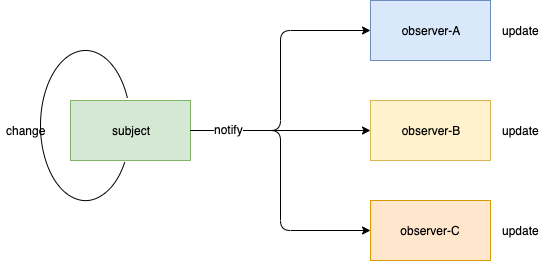

The diagram above was exported from draw.io. Its source (the exported page's mxGraphModel, read from the mxfile embedded in the PNG):
<mxGraphModel dx="1412" dy="780" grid="1" gridSize="10" guides="1" tooltips="1" connect="1" arrows="1" fold="1" page="1" pageScale="1" pageWidth="827" pageHeight="1169" math="0" shadow="0">
  <root>
    <mxCell id="0" />
    <mxCell id="1" parent="0" />
    <mxCell id="AsmOtcdcbocXiu82J_Nh-1" value="subject" style="rounded=0;whiteSpace=wrap;html=1;fillColor=#d5e8d4;strokeColor=#82b366;" vertex="1" parent="1">
      <mxGeometry x="100" y="320" width="120" height="60" as="geometry" />
    </mxCell>
    <mxCell id="AsmOtcdcbocXiu82J_Nh-2" value="observer-A" style="rounded=0;whiteSpace=wrap;html=1;fillColor=#dae8fc;strokeColor=#6c8ebf;" vertex="1" parent="1">
      <mxGeometry x="400" y="220" width="120" height="60" as="geometry" />
    </mxCell>
    <mxCell id="AsmOtcdcbocXiu82J_Nh-3" value="&lt;span style=&quot;white-space: normal&quot;&gt;observer-B&lt;/span&gt;" style="rounded=0;whiteSpace=wrap;html=1;fillColor=#fff2cc;strokeColor=#d6b656;" vertex="1" parent="1">
      <mxGeometry x="400" y="320" width="120" height="60" as="geometry" />
    </mxCell>
    <mxCell id="AsmOtcdcbocXiu82J_Nh-4" value="&lt;span style=&quot;white-space: normal&quot;&gt;observer-C&lt;/span&gt;" style="rounded=0;whiteSpace=wrap;html=1;fillColor=#ffe6cc;strokeColor=#d79b00;" vertex="1" parent="1">
      <mxGeometry x="400" y="420" width="120" height="60" as="geometry" />
    </mxCell>
    <mxCell id="AsmOtcdcbocXiu82J_Nh-14" value="" style="verticalLabelPosition=bottom;verticalAlign=top;html=1;shape=mxgraph.basic.arc;startAngle=0.3305602761774671;endAngle=0.19081726772825341;" vertex="1" parent="1">
      <mxGeometry x="70" y="270" width="90" height="150" as="geometry" />
    </mxCell>
    <mxCell id="AsmOtcdcbocXiu82J_Nh-18" value="change" style="text;html=1;align=center;verticalAlign=middle;resizable=0;points=[];;autosize=1;" vertex="1" parent="1">
      <mxGeometry x="30" y="340" width="50" height="20" as="geometry" />
    </mxCell>
    <mxCell id="AsmOtcdcbocXiu82J_Nh-19" value="" style="edgeStyle=elbowEdgeStyle;elbow=horizontal;endArrow=classic;html=1;entryX=0;entryY=0.5;entryDx=0;entryDy=0;exitX=1;exitY=0.5;exitDx=0;exitDy=0;" edge="1" parent="1" source="AsmOtcdcbocXiu82J_Nh-1" target="AsmOtcdcbocXiu82J_Nh-2">
      <mxGeometry width="50" height="50" relative="1" as="geometry">
        <mxPoint x="200" y="340" as="sourcePoint" />
        <mxPoint x="450" y="280" as="targetPoint" />
        <Array as="points">
          <mxPoint x="310" y="300" />
        </Array>
      </mxGeometry>
    </mxCell>
    <mxCell id="AsmOtcdcbocXiu82J_Nh-21" value="" style="endArrow=classic;html=1;exitX=1;exitY=0.5;exitDx=0;exitDy=0;entryX=0;entryY=0.5;entryDx=0;entryDy=0;" edge="1" parent="1" source="AsmOtcdcbocXiu82J_Nh-1" target="AsmOtcdcbocXiu82J_Nh-3">
      <mxGeometry width="50" height="50" relative="1" as="geometry">
        <mxPoint x="30" y="550" as="sourcePoint" />
        <mxPoint x="80" y="500" as="targetPoint" />
      </mxGeometry>
    </mxCell>
    <mxCell id="AsmOtcdcbocXiu82J_Nh-22" value="" style="edgeStyle=elbowEdgeStyle;elbow=horizontal;endArrow=classic;html=1;entryX=0;entryY=0.5;entryDx=0;entryDy=0;" edge="1" parent="1" target="AsmOtcdcbocXiu82J_Nh-4">
      <mxGeometry width="50" height="50" relative="1" as="geometry">
        <mxPoint x="220" y="350" as="sourcePoint" />
        <mxPoint x="80" y="500" as="targetPoint" />
      </mxGeometry>
    </mxCell>
    <mxCell id="AsmOtcdcbocXiu82J_Nh-23" value="notify" style="text;html=1;align=center;verticalAlign=middle;resizable=0;points=[];;labelBackgroundColor=#ffffff;" vertex="1" connectable="0" parent="AsmOtcdcbocXiu82J_Nh-22">
      <mxGeometry x="-0.7286" y="2" relative="1" as="geometry">
        <mxPoint as="offset" />
      </mxGeometry>
    </mxCell>
    <mxCell id="AsmOtcdcbocXiu82J_Nh-24" value="update" style="text;html=1;align=center;verticalAlign=middle;resizable=0;points=[];;autosize=1;" vertex="1" parent="1">
      <mxGeometry x="525" y="240" width="50" height="20" as="geometry" />
    </mxCell>
    <mxCell id="AsmOtcdcbocXiu82J_Nh-27" value="update" style="text;html=1;align=center;verticalAlign=middle;resizable=0;points=[];;autosize=1;" vertex="1" parent="1">
      <mxGeometry x="525" y="340" width="50" height="20" as="geometry" />
    </mxCell>
    <mxCell id="AsmOtcdcbocXiu82J_Nh-28" value="update" style="text;html=1;align=center;verticalAlign=middle;resizable=0;points=[];;autosize=1;" vertex="1" parent="1">
      <mxGeometry x="525" y="440" width="50" height="20" as="geometry" />
    </mxCell>
  </root>
</mxGraphModel>